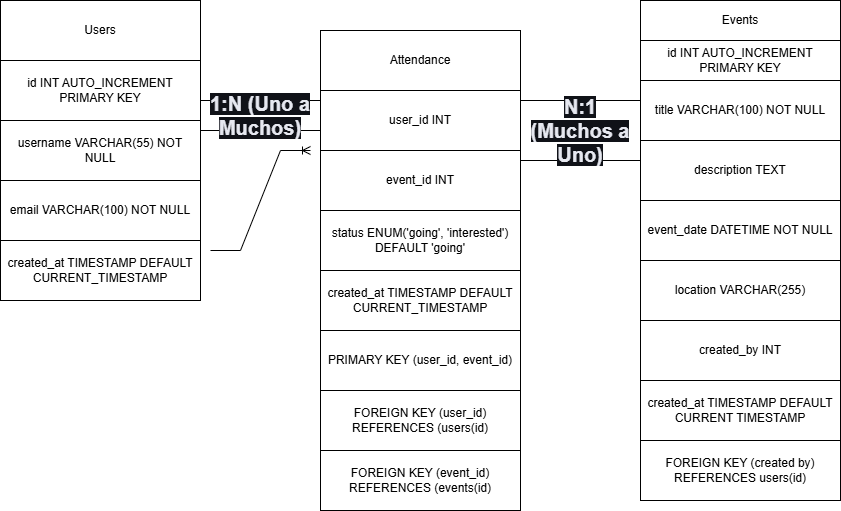

The diagram above was exported from draw.io. Its source (the exported page's mxGraphModel, read from the mxfile embedded in the PNG):
<mxGraphModel dx="2054" dy="1103" grid="1" gridSize="10" guides="1" tooltips="1" connect="1" arrows="1" fold="1" page="1" pageScale="1" pageWidth="850" pageHeight="1100" math="0" shadow="0">
  <root>
    <mxCell id="0" />
    <mxCell id="1" parent="0" />
    <mxCell id="iPt3vCma6jK7TqzrlB-M-60" parent="1" style="whiteSpace=wrap;html=1;" value="Events" vertex="1">
      <mxGeometry height="40" width="200" x="640" y="40" as="geometry" />
    </mxCell>
    <mxCell id="iPt3vCma6jK7TqzrlB-M-62" parent="1" style="rounded=0;whiteSpace=wrap;html=1;" value="id INT AUTO_INCREMENT PRIMARY KEY" vertex="1">
      <mxGeometry height="40" width="200" x="640" y="80" as="geometry" />
    </mxCell>
    <mxCell id="iPt3vCma6jK7TqzrlB-M-63" parent="1" style="rounded=0;whiteSpace=wrap;html=1;" value="title VARCHAR(100) NOT NULL" vertex="1">
      <mxGeometry height="60" width="200" x="640" y="120" as="geometry" />
    </mxCell>
    <mxCell id="iPt3vCma6jK7TqzrlB-M-64" parent="1" style="rounded=0;whiteSpace=wrap;html=1;" value="FOREIGN KEY (created by) REFERENCES users(id)" vertex="1">
      <mxGeometry height="60" width="200" x="640" y="480" as="geometry" />
    </mxCell>
    <mxCell id="iPt3vCma6jK7TqzrlB-M-65" parent="1" style="rounded=0;whiteSpace=wrap;html=1;" value="created_at TIMESTAMP DEFAULT CURRENT TIMESTAMP" vertex="1">
      <mxGeometry height="60" width="200" x="640" y="420" as="geometry" />
    </mxCell>
    <mxCell id="iPt3vCma6jK7TqzrlB-M-66" parent="1" style="rounded=0;whiteSpace=wrap;html=1;" value="created_by INT" vertex="1">
      <mxGeometry height="60" width="200" x="640" y="360" as="geometry" />
    </mxCell>
    <mxCell id="iPt3vCma6jK7TqzrlB-M-67" parent="1" style="rounded=0;whiteSpace=wrap;html=1;" value="location VARCHAR(255)" vertex="1">
      <mxGeometry height="60" width="200" x="640" y="300" as="geometry" />
    </mxCell>
    <mxCell id="iPt3vCma6jK7TqzrlB-M-68" parent="1" style="rounded=0;whiteSpace=wrap;html=1;" value="event_date DATETIME NOT NULL" vertex="1">
      <mxGeometry height="60" width="200" x="640" y="240" as="geometry" />
    </mxCell>
    <mxCell id="iPt3vCma6jK7TqzrlB-M-69" parent="1" style="rounded=0;whiteSpace=wrap;html=1;" value="description TEXT" vertex="1">
      <mxGeometry height="60" width="200" x="640" y="180" as="geometry" />
    </mxCell>
    <mxCell id="iPt3vCma6jK7TqzrlB-M-88" parent="1" style="rounded=0;whiteSpace=wrap;html=1;" value="created_at &lt;span class=&quot;ͼt&quot;&gt;TIMESTAMP&lt;/span&gt; &lt;span class=&quot;ͼn&quot;&gt;DEFAULT&lt;/span&gt; &lt;span class=&quot;ͼn&quot;&gt;CURRENT_TIMESTAMP&lt;/span&gt;" vertex="1">
      <mxGeometry height="60" width="200" y="280" as="geometry" />
    </mxCell>
    <mxCell id="iPt3vCma6jK7TqzrlB-M-89" parent="1" style="rounded=0;whiteSpace=wrap;html=1;" value="email VARCHAR(100) NOT NULL" vertex="1">
      <mxGeometry height="60" width="200" y="220" as="geometry" />
    </mxCell>
    <mxCell id="iPt3vCma6jK7TqzrlB-M-90" parent="1" style="rounded=0;whiteSpace=wrap;html=1;" value="username VARCHAR(55) NOT NULL" vertex="1">
      <mxGeometry height="60" width="200" y="160" as="geometry" />
    </mxCell>
    <mxCell id="iPt3vCma6jK7TqzrlB-M-91" parent="1" style="rounded=0;whiteSpace=wrap;html=1;" value="id INT AUTO_INCREMENT PRIMARY KEY" vertex="1">
      <mxGeometry height="60" width="200" y="100" as="geometry" />
    </mxCell>
    <mxCell id="iPt3vCma6jK7TqzrlB-M-92" parent="1" style="rounded=0;whiteSpace=wrap;html=1;" value="Users" vertex="1">
      <mxGeometry height="60" width="200" y="40" as="geometry" />
    </mxCell>
    <mxCell id="iPt3vCma6jK7TqzrlB-M-94" parent="1" style="rounded=0;whiteSpace=wrap;html=1;" value="FOREIGN KEY (event_id) REFERENCES (events(id)" vertex="1">
      <mxGeometry height="60" width="200" x="320" y="490" as="geometry" />
    </mxCell>
    <mxCell id="iPt3vCma6jK7TqzrlB-M-95" parent="1" style="rounded=0;whiteSpace=wrap;html=1;" value="FOREIGN KEY (user_id) REFERENCES (users(id)" vertex="1">
      <mxGeometry height="60" width="200" x="320" y="430" as="geometry" />
    </mxCell>
    <mxCell id="iPt3vCma6jK7TqzrlB-M-96" parent="1" style="rounded=0;whiteSpace=wrap;html=1;" value="PRIMARY KEY (user_id, event_id)" vertex="1">
      <mxGeometry height="60" width="200" x="320" y="370" as="geometry" />
    </mxCell>
    <mxCell id="iPt3vCma6jK7TqzrlB-M-97" parent="1" style="rounded=0;whiteSpace=wrap;html=1;" value="created_at TIMESTAMP DEFAULT CURRENT_TIMESTAMP" vertex="1">
      <mxGeometry height="60" width="200" x="320" y="310" as="geometry" />
    </mxCell>
    <mxCell id="iPt3vCma6jK7TqzrlB-M-98" parent="1" style="rounded=0;whiteSpace=wrap;html=1;" value="status ENUM('going', 'interested') DEFAULT 'going'" vertex="1">
      <mxGeometry height="60" width="200" x="320" y="250" as="geometry" />
    </mxCell>
    <mxCell id="iPt3vCma6jK7TqzrlB-M-99" parent="1" style="rounded=0;whiteSpace=wrap;html=1;" value="event_id INT" vertex="1">
      <mxGeometry height="60" width="200" x="320" y="190" as="geometry" />
    </mxCell>
    <mxCell id="iPt3vCma6jK7TqzrlB-M-100" parent="1" style="rounded=0;whiteSpace=wrap;html=1;" value="user_id INT" vertex="1">
      <mxGeometry height="60" width="200" x="320" y="130" as="geometry" />
    </mxCell>
    <mxCell id="iPt3vCma6jK7TqzrlB-M-101" parent="1" style="rounded=0;whiteSpace=wrap;html=1;" value="Attendance" vertex="1">
      <mxGeometry height="60" width="200" x="320" y="70" as="geometry" />
    </mxCell>
    <mxCell id="iPt3vCma6jK7TqzrlB-M-106" edge="1" parent="1" style="edgeStyle=entityRelationEdgeStyle;fontSize=12;html=1;endArrow=ERoneToMany;rounded=0;" value="">
      <mxGeometry height="100" relative="1" width="100" as="geometry">
        <mxPoint x="210" y="290" as="sourcePoint" />
        <mxPoint x="310" y="190" as="targetPoint" />
      </mxGeometry>
    </mxCell>
    <mxCell id="iPt3vCma6jK7TqzrlB-M-107" parent="1" style="rounded=0;whiteSpace=wrap;html=1;rotation=0;" value="&lt;span style=&quot;color: rgb(230, 232, 240); font-family: &amp;quot;Google Sans&amp;quot;, Arial, sans-serif; font-size: 20px; font-weight: 600; text-align: start; background-color: rgb(16, 18, 24);&quot;&gt;1:N (Uno a Muchos)&lt;/span&gt;" vertex="1">
      <mxGeometry height="30" width="120" x="200" y="140" as="geometry" />
    </mxCell>
    <mxCell id="iPt3vCma6jK7TqzrlB-M-109" parent="1" style="rounded=0;whiteSpace=wrap;html=1;" value="&lt;span style=&quot;color: rgb(230, 232, 240); font-family: &amp;quot;Google Sans&amp;quot;, Arial, sans-serif; font-size: 20px; font-weight: 600; text-align: start; background-color: rgb(16, 18, 24);&quot;&gt;N:1 (Muchos a Uno)&lt;/span&gt;" vertex="1">
      <mxGeometry height="60" width="120" x="520" y="140" as="geometry" />
    </mxCell>
  </root>
</mxGraphModel>